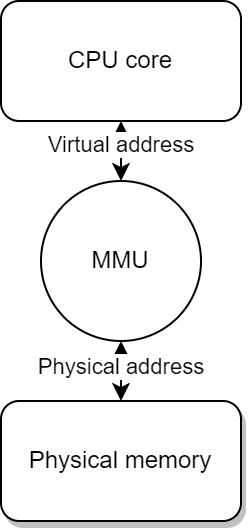

The diagram above was exported from draw.io. Its source (the exported page's mxGraphModel, read from the mxfile embedded in the PNG):
<mxGraphModel dx="760" dy="576" grid="1" gridSize="10" guides="1" tooltips="1" connect="1" arrows="1" fold="1" page="1" pageScale="1" pageWidth="827" pageHeight="1169" math="0" shadow="0">
  <root>
    <mxCell id="0" />
    <mxCell id="1" parent="0" />
    <mxCell id="g6I21Y7c8kLfNDuW_C3K-5" style="edgeStyle=orthogonalEdgeStyle;rounded=0;orthogonalLoop=1;jettySize=auto;html=1;exitX=0.5;exitY=1;exitDx=0;exitDy=0;entryX=0.5;entryY=0;entryDx=0;entryDy=0;startArrow=classic;startFill=1;" edge="1" parent="1" source="g6I21Y7c8kLfNDuW_C3K-1" target="g6I21Y7c8kLfNDuW_C3K-4">
      <mxGeometry relative="1" as="geometry" />
    </mxCell>
    <mxCell id="g6I21Y7c8kLfNDuW_C3K-6" value="Physical address" style="edgeLabel;html=1;align=center;verticalAlign=middle;resizable=0;points=[];" vertex="1" connectable="0" parent="g6I21Y7c8kLfNDuW_C3K-5">
      <mxGeometry x="-0.1308" relative="1" as="geometry">
        <mxPoint as="offset" />
      </mxGeometry>
    </mxCell>
    <mxCell id="g6I21Y7c8kLfNDuW_C3K-1" value="MMU" style="ellipse;whiteSpace=wrap;html=1;aspect=fixed;" vertex="1" parent="1">
      <mxGeometry x="370" y="400" width="80" height="80" as="geometry" />
    </mxCell>
    <mxCell id="g6I21Y7c8kLfNDuW_C3K-3" style="edgeStyle=orthogonalEdgeStyle;rounded=0;orthogonalLoop=1;jettySize=auto;html=1;exitX=0.5;exitY=1;exitDx=0;exitDy=0;entryX=0.5;entryY=0;entryDx=0;entryDy=0;startArrow=classic;startFill=1;" edge="1" parent="1" source="g6I21Y7c8kLfNDuW_C3K-2" target="g6I21Y7c8kLfNDuW_C3K-1">
      <mxGeometry relative="1" as="geometry" />
    </mxCell>
    <mxCell id="g6I21Y7c8kLfNDuW_C3K-7" value="Virtual address" style="edgeLabel;html=1;align=center;verticalAlign=middle;resizable=0;points=[];" vertex="1" connectable="0" parent="g6I21Y7c8kLfNDuW_C3K-3">
      <mxGeometry x="-0.2205" relative="1" as="geometry">
        <mxPoint as="offset" />
      </mxGeometry>
    </mxCell>
    <mxCell id="g6I21Y7c8kLfNDuW_C3K-2" value="CPU core" style="rounded=1;whiteSpace=wrap;html=1;" vertex="1" parent="1">
      <mxGeometry x="350" y="310" width="120" height="60" as="geometry" />
    </mxCell>
    <mxCell id="g6I21Y7c8kLfNDuW_C3K-4" value="Physical memory" style="rounded=1;whiteSpace=wrap;html=1;shadow=1;" vertex="1" parent="1">
      <mxGeometry x="350" y="510" width="120" height="60" as="geometry" />
    </mxCell>
  </root>
</mxGraphModel>